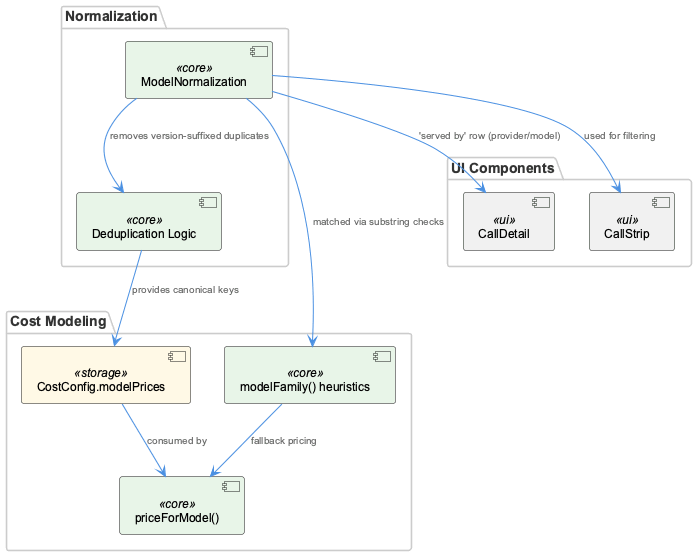

The diagram above was rendered by PlantUML. Its source (embedded in the PNG):
@startuml
!include /Users/Q284340/Agentic/coding/docs/puml/_standard-style.puml

package "Normalization" {
  component "ModelNormalization" as norm <<core>>
  component "Deduplication Logic" as dedup <<core>>
}

package "Cost Modeling" {
  component "CostConfig.modelPrices" as prices <<storage>>
  component "priceForModel()" as priceFn <<core>>
  component "modelFamily() heuristics" as family <<core>>
}

package "UI Components" {
  component "CallDetail" as detail <<ui>>
  component "CallStrip" as strip <<ui>>
}

norm --> dedup : "removes version-suffixed duplicates"
dedup --> prices : "provides canonical keys"
prices --> priceFn : "consumed by"
norm --> family : "matched via substring checks"
family --> priceFn : "fallback pricing"
norm --> detail : "'served by' row (provider/model)"
norm --> strip : "used for filtering"

@enduml